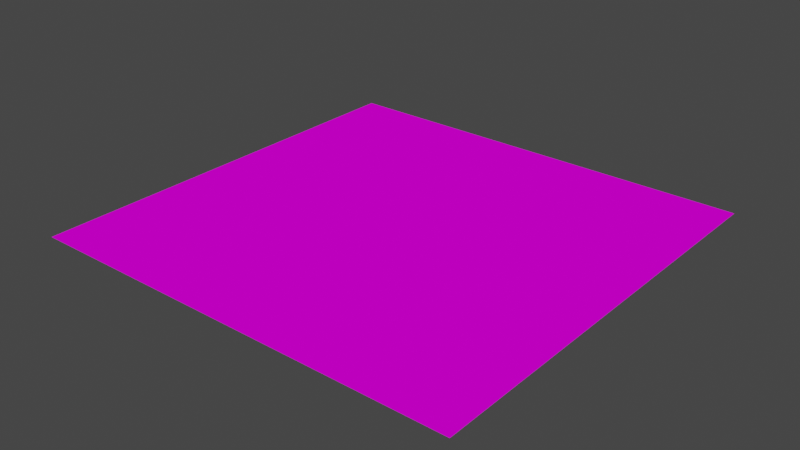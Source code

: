 # Source: town.blend  (saved by Blender 3.5.10; exported with 4.5.12 LTS)
import bpy
from mathutils import Matrix  # noqa: F401  (used for matrix-valued properties, if any)

bpy.ops.wm.read_factory_settings(use_empty=True)
scene = bpy.context.scene
scene.name = 'Scene'

# ---- collections
col_collection = bpy.data.collections.new('Collection'); scene.collection.children.link(col_collection)

# ---- images (referenced by path relative to the original .blend; pixels are not part of the script)
import os
ASSET_DIR = os.environ.get("B2B_ASSET_DIR", "")  # directory of the original .blend (textures are referenced by path, not embedded)
HERE = os.path.dirname(os.path.abspath(__file__))  # packed textures are extracted next to this script under _unpacked/

def load_image(name, relpath, width, height, colorspace="sRGB"):
    """Load a texture the original file referenced (path relative to the .blend, or extracted next to this script)."""
    p = next((c for c in (os.path.join(HERE, relpath), os.path.join(ASSET_DIR, relpath)) if relpath and os.path.exists(c)), "")
    if p:
        img = bpy.data.images.load(p, check_existing=True)
        img.name = name
    else:  # same state as the original file: an image datablock whose file is absent (Cycles renders it pink)
        img = bpy.data.images.new(name, width, height)
        img.source = "FILE"
        img.filepath = "//" + (relpath or name)
    img.colorspace_settings.name = colorspace
    return img
img_tiles074_4k_jpg_color_jpg = load_image('Tiles074_4K-JPG_Color.jpg', 'textures/Tiles074_4K-JPG/Tiles074_4K-JPG_Color.jpg', 1024, 1024, 'sRGB')

# ---- materials (node trees are filled in below, after node groups)
mat_material_001 = bpy.data.materials.new('Material.001')
mat_material_001.use_transparent_shadow = False

# ---- material node trees
mat_material_001.use_nodes = True; mat_material_001.node_tree.nodes.clear()
_N = mat_material_001.node_tree.nodes; _L = mat_material_001.node_tree.links
n0 = _N.new('ShaderNodeBsdfPrincipled'); n0.name = 'Principled BSDF'; n0.location = (232, 336)
n0.distribution = 'GGX'
n0.subsurface_method = 'RANDOM_WALK_SKIN'
n0.inputs[3].default_value = 1.45
n0.inputs[13].default_value = 0.0
n0.inputs[27].default_value = (0.0, 0.0, 0.0, 1.0)
n0.inputs[28].default_value = 1.0
n1 = _N.new('ShaderNodeOutputMaterial'); n1.name = 'Material Output'; n1.location = (522, 336)
n2 = _N.new('ShaderNodeTexImage'); n2.name = 'Image Texture'; n2.location = (-324, 304)
n2.image = img_tiles074_4k_jpg_color_jpg
_L.new(n0.outputs[0], n1.inputs[0])
_L.new(n2.outputs[0], n0.inputs[0])
n1.is_active_output = True

# ---- world
world_world = bpy.data.worlds.new('World'); scene.world = world_world
world_world.use_nodes = True; world_world.node_tree.nodes.clear()
_N = world_world.node_tree.nodes; _L = world_world.node_tree.links
n0 = _N.new('ShaderNodeOutputWorld'); n0.name = 'World Output'; n0.location = (300, 300)
n1 = _N.new('ShaderNodeBackground'); n1.name = 'Background'; n1.location = (10, 300)
n1.inputs[0].default_value = (0.05088, 0.05088, 0.05088, 1.0)
_L.new(n1.outputs[0], n0.inputs[0])
n0.is_active_output = True
world_world.color = (0.05088, 0.05088, 0.05088)
world_world.use_sun_shadow = False
world_world.sun_shadow_jitter_overblur = 0.0

# ---- meshes
me_plane = bpy.data.meshes.new('Plane')
me_plane.from_pydata([(-1.0, -1.0, 0.0), (1.0, -1.0, 0.0), (-1.0, 1.0, 0.0), (1.0, 1.0, 0.0)], [], [(0, 1, 3, 2)])
_uv = me_plane.uv_layers.new(name='UVMap')
_uv.uv.foreach_set('vector', [-0.7078, -0.6322, 1.739, -0.6592, 1.74, 1.611, -0.7622, 1.657])
me_plane.materials.append(mat_material_001)
me_plane.update()

# ---- objects
ob_floor = bpy.data.objects.new('floor', me_plane)

# ---- transforms, parenting, visibility, modifiers, constraints
ob_floor.location = (0.0, 0.0, 0.0)
ob_floor.scale = (30.52, 29.6, 9.83)

# ---- collection membership
col_collection.objects.link(ob_floor)

# ---- scene / render settings (as saved in the file)
scene.frame_start = 1; scene.frame_end = 250; scene.frame_set(1)
scene.render.engine = 'BLENDER_EEVEE_NEXT'
scene.cycles.sampling_pattern = 'TABULATED_SOBOL'
scene.view_settings.view_transform = 'Filmic'
bpy.context.view_layer.update()

# ---- added for rendering (the .blend has no active camera and no usable light): camera, sun
cam_auto = bpy.data.cameras.new('AutoCamera')
cam_auto.lens = 50.0
cam_auto.sensor_width = 36.0
cam_auto.clip_end = 1380.81
ob_auto_camera = bpy.data.objects.new('AutoCamera', cam_auto)
scene.collection.objects.link(ob_auto_camera)
ob_auto_camera.location = (78.6787, -94.4145, 62.943)
ob_auto_camera.rotation_euler = (1.09748, -7.21219e-08, 0.694738)
scene.camera = ob_auto_camera
light_auto_sun = bpy.data.lights.new('AutoSun', 'SUN')
light_auto_sun.energy = 3.0
light_auto_sun.angle = 0.0523599
ob_auto_sun = bpy.data.objects.new('AutoSun', light_auto_sun)
scene.collection.objects.link(ob_auto_sun)
ob_auto_sun.rotation_euler = (0.872665, 0.174533, 0.523599)
bpy.context.view_layer.update()
